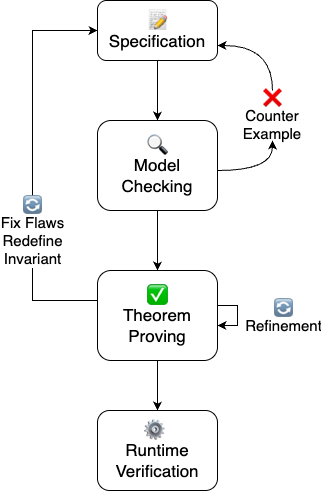

The diagram above was exported from draw.io. Its source (the exported page's mxGraphModel, read from the mxfile embedded in the PNG):
<mxGraphModel dx="1546" dy="875" grid="1" gridSize="10" guides="1" tooltips="1" connect="1" arrows="1" fold="1" page="1" pageScale="1" pageWidth="850" pageHeight="1100" math="0" shadow="0">
  <root>
    <mxCell id="0" />
    <mxCell id="1" parent="0" />
    <mxCell id="EMGmxgtZmT-lsSBBqjUw-5" style="edgeStyle=orthogonalEdgeStyle;rounded=0;orthogonalLoop=1;jettySize=auto;html=1;entryX=0.5;entryY=0;entryDx=0;entryDy=0;curved=1;" parent="1" source="EMGmxgtZmT-lsSBBqjUw-1" target="EMGmxgtZmT-lsSBBqjUw-2" edge="1">
      <mxGeometry relative="1" as="geometry" />
    </mxCell>
    <mxCell id="EMGmxgtZmT-lsSBBqjUw-1" value="&lt;div&gt;&lt;font style=&quot;&quot;&gt;&lt;span style=&quot;font-size: 17px;&quot;&gt;📝&lt;/span&gt;&lt;/font&gt;&lt;/div&gt;&lt;font style=&quot;font-size: 17px;&quot;&gt;Specification&lt;/font&gt;" style="rounded=1;whiteSpace=wrap;html=1;" parent="1" vertex="1">
      <mxGeometry x="365" y="150" width="120" height="60" as="geometry" />
    </mxCell>
    <mxCell id="EMGmxgtZmT-lsSBBqjUw-6" style="edgeStyle=orthogonalEdgeStyle;rounded=0;orthogonalLoop=1;jettySize=auto;html=1;entryX=1;entryY=0.75;entryDx=0;entryDy=0;curved=1;" parent="1" target="EMGmxgtZmT-lsSBBqjUw-1" edge="1">
      <mxGeometry relative="1" as="geometry">
        <mxPoint x="540" y="240" as="sourcePoint" />
        <Array as="points">
          <mxPoint x="540" y="195" />
        </Array>
      </mxGeometry>
    </mxCell>
    <mxCell id="EMGmxgtZmT-lsSBBqjUw-17" style="edgeStyle=orthogonalEdgeStyle;rounded=0;orthogonalLoop=1;jettySize=auto;html=1;" parent="1" source="EMGmxgtZmT-lsSBBqjUw-2" target="EMGmxgtZmT-lsSBBqjUw-3" edge="1">
      <mxGeometry relative="1" as="geometry" />
    </mxCell>
    <mxCell id="EMGmxgtZmT-lsSBBqjUw-2" value="&lt;div&gt;&lt;font style=&quot;&quot;&gt;&lt;span style=&quot;font-size: 17px;&quot;&gt;🔍&lt;/span&gt;&lt;/font&gt;&lt;/div&gt;&lt;font style=&quot;font-size: 17px;&quot;&gt;Model Checking&lt;/font&gt;" style="rounded=1;whiteSpace=wrap;html=1;" parent="1" vertex="1">
      <mxGeometry x="365" y="270" width="120" height="90" as="geometry" />
    </mxCell>
    <mxCell id="EMGmxgtZmT-lsSBBqjUw-8" style="edgeStyle=orthogonalEdgeStyle;rounded=0;orthogonalLoop=1;jettySize=auto;html=1;" parent="1" source="EMGmxgtZmT-lsSBBqjUw-3" target="EMGmxgtZmT-lsSBBqjUw-4" edge="1">
      <mxGeometry relative="1" as="geometry" />
    </mxCell>
    <mxCell id="EMGmxgtZmT-lsSBBqjUw-14" style="edgeStyle=orthogonalEdgeStyle;rounded=0;orthogonalLoop=1;jettySize=auto;html=1;entryX=0;entryY=0.5;entryDx=0;entryDy=0;" parent="1" source="EMGmxgtZmT-lsSBBqjUw-3" target="EMGmxgtZmT-lsSBBqjUw-1" edge="1">
      <mxGeometry relative="1" as="geometry">
        <Array as="points">
          <mxPoint x="300" y="450" />
          <mxPoint x="300" y="180" />
        </Array>
      </mxGeometry>
    </mxCell>
    <mxCell id="EMGmxgtZmT-lsSBBqjUw-15" value="&lt;font style=&quot;font-size: 15px;&quot;&gt;&lt;span style=&quot;text-wrap-mode: wrap; background-color: rgb(236, 236, 236);&quot;&gt;🔄&lt;/span&gt;&lt;/font&gt;&lt;div&gt;&lt;font style=&quot;font-size: 15px;&quot;&gt;Fix Flaws&lt;/font&gt;&lt;/div&gt;&lt;div&gt;&lt;font style=&quot;font-size: 15px;&quot;&gt;Redefine&lt;/font&gt;&lt;/div&gt;&lt;div&gt;&lt;font style=&quot;font-size: 15px;&quot;&gt;Invariant&lt;/font&gt;&lt;/div&gt;" style="edgeLabel;html=1;align=center;verticalAlign=middle;resizable=0;points=[];" parent="EMGmxgtZmT-lsSBBqjUw-14" vertex="1" connectable="0">
      <mxGeometry x="-0.135" y="1" relative="1" as="geometry">
        <mxPoint y="38" as="offset" />
      </mxGeometry>
    </mxCell>
    <mxCell id="EMGmxgtZmT-lsSBBqjUw-3" value="&lt;div&gt;&lt;span style=&quot;font-size: 17px;&quot;&gt;✅&lt;/span&gt;&lt;/div&gt;&lt;font style=&quot;font-size: 17px;&quot;&gt;Theorem Proving&lt;/font&gt;" style="rounded=1;whiteSpace=wrap;html=1;" parent="1" vertex="1">
      <mxGeometry x="365" y="420" width="120" height="90" as="geometry" />
    </mxCell>
    <mxCell id="EMGmxgtZmT-lsSBBqjUw-4" value="&lt;div&gt;&lt;font style=&quot;&quot;&gt;&lt;span style=&quot;background-color: transparent; font-size: 17px;&quot;&gt;⚙&lt;/span&gt;&lt;span style=&quot;font-size: 17px;&quot;&gt;&amp;nbsp;&lt;/span&gt;&lt;/font&gt;&lt;/div&gt;&lt;font style=&quot;font-size: 17px;&quot;&gt;Runtime Verification&lt;/font&gt;" style="rounded=1;whiteSpace=wrap;html=1;" parent="1" vertex="1">
      <mxGeometry x="365" y="560" width="120" height="80" as="geometry" />
    </mxCell>
    <mxCell id="EMGmxgtZmT-lsSBBqjUw-10" value="" style="edgeStyle=orthogonalEdgeStyle;rounded=0;orthogonalLoop=1;jettySize=auto;html=1;curved=1;" parent="1" source="EMGmxgtZmT-lsSBBqjUw-2" edge="1">
      <mxGeometry relative="1" as="geometry">
        <mxPoint x="455" y="280" as="sourcePoint" />
        <mxPoint x="540" y="290" as="targetPoint" />
        <Array as="points">
          <mxPoint x="540" y="320" />
        </Array>
      </mxGeometry>
    </mxCell>
    <mxCell id="EMGmxgtZmT-lsSBBqjUw-9" value="&lt;font style=&quot;font-size: 15px;&quot;&gt;❌&lt;/font&gt;&lt;div&gt;&lt;font style=&quot;font-size: 15px;&quot;&gt;Counter Example&lt;/font&gt;&lt;/div&gt;" style="text;html=1;align=center;verticalAlign=middle;whiteSpace=wrap;rounded=0;" parent="1" vertex="1">
      <mxGeometry x="510" y="250" width="60" height="30" as="geometry" />
    </mxCell>
    <mxCell id="EMGmxgtZmT-lsSBBqjUw-16" style="edgeStyle=orthogonalEdgeStyle;rounded=0;orthogonalLoop=1;jettySize=auto;html=1;elbow=horizontal;" parent="1" source="EMGmxgtZmT-lsSBBqjUw-3" target="EMGmxgtZmT-lsSBBqjUw-3" edge="1">
      <mxGeometry relative="1" as="geometry" />
    </mxCell>
    <mxCell id="EMGmxgtZmT-lsSBBqjUw-18" value="&lt;font style=&quot;font-size: 15px;&quot;&gt;&lt;span style=&quot;text-wrap-mode: wrap; background-color: rgb(236, 236, 236);&quot;&gt;🔄&lt;/span&gt;&lt;/font&gt;&lt;div&gt;&lt;font style=&quot;font-size: 15px;&quot;&gt;Refinement&lt;/font&gt;&lt;/div&gt;" style="edgeLabel;html=1;align=center;verticalAlign=middle;resizable=0;points=[];" parent="1" vertex="1" connectable="0">
      <mxGeometry x="550" y="465" as="geometry" />
    </mxCell>
  </root>
</mxGraphModel>